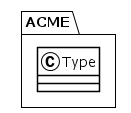

The diagram above was rendered by PlantUML. Its source (embedded in the PNG):
@startuml
!theme plain
package ACME {
class Type {
}
}
@enduml